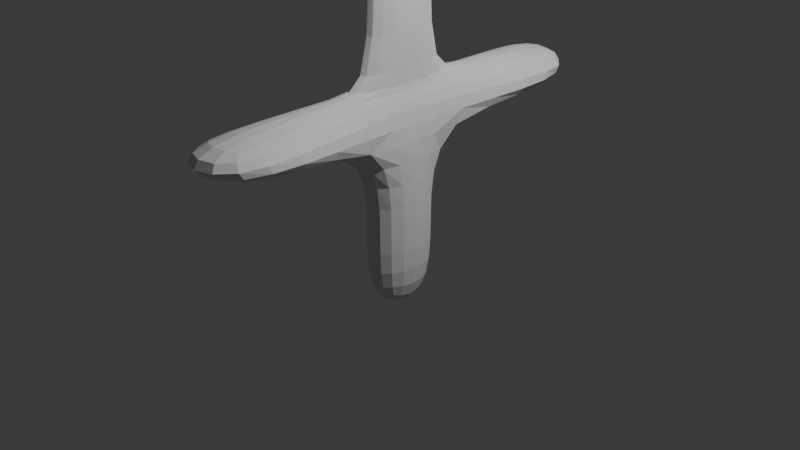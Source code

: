 # Source: espadaTest.blend  (saved by Blender 4.2.66; exported with 4.5.12 LTS)
import bpy
from mathutils import Matrix  # noqa: F401  (used for matrix-valued properties, if any)

bpy.ops.wm.read_factory_settings(use_empty=True)
scene = bpy.context.scene
scene.name = 'Scene'

# ---- collections
col_collection = bpy.data.collections.new('Collection'); scene.collection.children.link(col_collection)

# ---- world
world_world = bpy.data.worlds.new('World'); scene.world = world_world
world_world.use_nodes = True; world_world.node_tree.nodes.clear()
_N = world_world.node_tree.nodes; _L = world_world.node_tree.links
n0 = _N.new('ShaderNodeOutputWorld'); n0.name = 'World Output'; n0.location = (300, 300)
n1 = _N.new('ShaderNodeBackground'); n1.name = 'Background'; n1.location = (10, 300)
n1.inputs[0].default_value = (0.05088, 0.05088, 0.05088, 1.0)
_L.new(n1.outputs[0], n0.inputs[0])
n0.is_active_output = True
world_world.color = (0.05088, 0.05088, 0.05088)
world_world.sun_shadow_jitter_overblur = 0.0

# ---- cameras
cam_camera = bpy.data.cameras.new('Camera')
cam_camera.clip_end = 100.0
cam_camera.ortho_scale = 7.314

# ---- lights
light_light = bpy.data.lights.new('Light', 'POINT')
light_light.energy = 1000.0
light_light.shadow_soft_size = 0.1

# ---- meshes
me_cube_001 = bpy.data.meshes.new('Cube.001')
me_cube_001.from_pydata([(-0.2682, -0.4098, -1.0), (-0.2682, -0.4098, 1.0), (-0.2682, 0.4098, -1.0), (-0.2682, 0.4098, 1.0), (0.2682, -0.4098, -1.0), (0.2682, -0.4098, 1.0), (0.2682, 0.4098, -1.0), (0.2682, 0.4098, 1.0), (-0.2682, -0.4098, -0.0002108), (-0.2682, 0.4098, -0.0002108), (0.2682, 0.4098, -0.0002108), (0.2682, -0.4098, -0.0002108), (-0.0852, -0.6673, 1.485), (-0.0852, 0.6673, 1.485), (0.0852, 0.6673, 1.485), (0.0852, -0.6673, 1.485), (-0.1517, -0.3188, 1.485), (-0.1517, 0.3188, 1.485), (0.1517, 0.3188, 1.485), (0.1517, -0.3188, 1.485), (-0.1517, -0.4777, 8.628), (-0.1517, 0.4777, 8.628), (0.1517, 0.4777, 8.628), (0.1517, -0.4777, 8.628), (-1.0, 2.375, 1.0), (1.0, 2.375, 1.0), (-0.3177, 2.375, 1.485), (0.3177, 2.375, 1.485), (1.0, -2.507, 1.0), (-1.0, -2.507, 1.0), (0.3177, -2.507, 1.485), (-0.3177, -2.507, 1.485)], [], [(8, 1, 3, 9), (9, 3, 7, 10), (10, 7, 5, 11), (11, 5, 1, 8), (2, 6, 4, 0), (7, 3, 24, 25), (4, 11, 8, 0), (6, 10, 11, 4), (2, 9, 10, 6), (0, 8, 9, 2), (13, 12, 16, 17), (5, 7, 14, 15), (3, 1, 12, 13), (12, 1, 29, 31), (16, 19, 23, 20), (12, 15, 19, 16), (14, 13, 17, 18), (15, 14, 18, 19), (22, 21, 20, 23), (18, 17, 21, 22), (19, 18, 22, 23), (17, 16, 20, 21), (25, 24, 26, 27), (14, 7, 25, 27), (13, 14, 27, 26), (3, 13, 26, 24), (29, 28, 30, 31), (15, 12, 31, 30), (5, 15, 30, 28), (1, 5, 28, 29)])
_uv = me_cube_001.uv_layers.new(name='UVMap')
_uv.uv.foreach_set('vector', [0.5, 0.0, 0.625, 0.0, 0.625, 0.25, 0.5, 0.25, 0.5, 0.25, 0.625, 0.25, 0.625, 0.5, 0.5, 0.5, 0.5, 0.5, 0.625, 0.5, 0.625, 0.75, 0.5, 0.75, 0.5, 0.75, 0.625, 0.75, 0.625, 1.0, 0.5, 1.0, 0.125, 0.5, 0.375, 0.5, 0.375, 0.75, 0.125, 0.75, 0.625, 0.5, 0.625, 0.25, 0.625, 0.25, 0.625, 0.5, 0.375, 0.75, 0.5, 0.75, 0.5, 1.0, 0.375, 1.0, 0.375, 0.5, 0.5, 0.5, 0.5, 0.75, 0.375, 0.75, 0.375, 0.25, 0.5, 0.25, 0.5, 0.5, 0.375, 0.5, 0.375, 0.0, 0.5, 0.0, 0.5, 0.25, 0.375, 0.25, 0.625, 0.25, 0.625, 0.0, 0.625, 0.0, 0.625, 0.25, 0.625, 0.75, 0.625, 0.5, 0.625, 0.5, 0.625, 0.75, 0.625, 0.25, 0.625, 0.0, 0.625, 0.0, 0.625, 0.25, 0.625, 0.0, 0.625, 0.0, 0.625, 0.0, 0.625, 0.0, 0.625, 1.0, 0.625, 0.75, 0.625, 0.75, 0.625, 1.0, 0.625, 1.0, 0.625, 0.75, 0.625, 0.75, 0.625, 1.0, 0.625, 0.5, 0.625, 0.25, 0.625, 0.25, 0.625, 0.5, 0.625, 0.75, 0.625, 0.5, 0.625, 0.5, 0.625, 0.75, 0.625, 0.5, 0.875, 0.5, 0.875, 0.75, 0.625, 0.75, 0.625, 0.5, 0.625, 0.25, 0.625, 0.25, 0.625, 0.5, 0.625, 0.75, 0.625, 0.5, 0.625, 0.5, 0.625, 0.75, 0.625, 0.25, 0.625, 0.0, 0.625, 0.0, 0.625, 0.25, 0.625, 0.5, 0.625, 0.25, 0.625, 0.25, 0.625, 0.5, 0.625, 0.5, 0.625, 0.5, 0.625, 0.5, 0.625, 0.5, 0.625, 0.25, 0.625, 0.5, 0.625, 0.5, 0.625, 0.25, 0.625, 0.25, 0.625, 0.25, 0.625, 0.25, 0.625, 0.25, 0.625, 1.0, 0.625, 0.75, 0.625, 0.75, 0.625, 1.0, 0.625, 0.75, 0.625, 1.0, 0.625, 1.0, 0.625, 0.75, 0.625, 0.75, 0.625, 0.75, 0.625, 0.75, 0.625, 0.75, 0.625, 1.0, 0.625, 0.75, 0.625, 0.75, 0.625, 1.0])
me_cube_001.update()

# ---- objects
ob_light = bpy.data.objects.new('Light', light_light)
ob_camera = bpy.data.objects.new('Camera', cam_camera)
ob_cube = bpy.data.objects.new('Cube', me_cube_001)

# ---- transforms, parenting, visibility, modifiers, constraints
ob_light.location = (4.076, 1.005, 5.904)
ob_light.rotation_euler = (0.6503, 0.05522, 1.866)
ob_light.lock_rotations_4d = False
ob_light.empty_display_type = 'ARROWS'
ob_light.color = (0.0, 0.0, 0.0, 0.0)
ob_light.lineart.crease_threshold = 0.0
ob_camera.location = (7.359, -6.926, 4.958)
ob_camera.rotation_euler = (1.109, 0.0, 0.8149)
ob_camera.lock_rotations_4d = False
ob_camera.empty_display_type = 'ARROWS'
ob_camera.color = (0.0, 0.0, 0.0, 0.0)
ob_camera.display_type = 'WIRE'
ob_camera.lineart.crease_threshold = 0.0
ob_cube.location = (0.0, 0.0, 0.0)
_m = ob_cube.modifiers.new('Subdivision', 'SUBSURF')

# ---- collection membership
col_collection.objects.link(ob_light)
col_collection.objects.link(ob_camera)
col_collection.objects.link(ob_cube)

# ---- scene / render settings (as saved in the file)
scene.camera = ob_camera
scene.frame_start = 1; scene.frame_end = 250; scene.frame_set(1)
scene.render.engine = 'BLENDER_EEVEE_NEXT'
bpy.context.view_layer.update()

